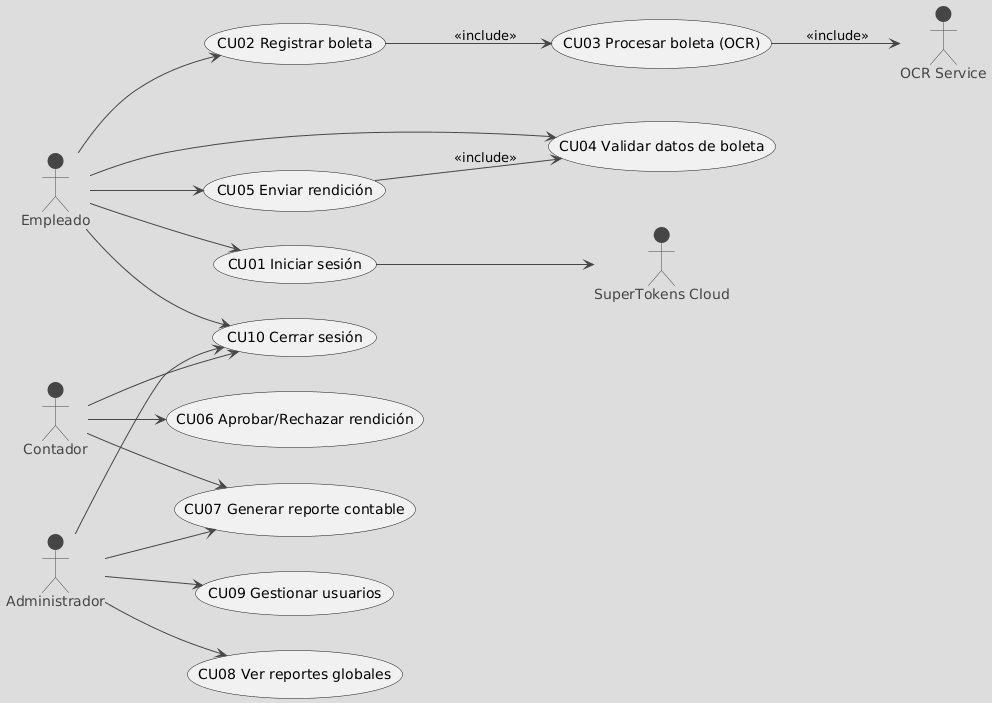

The diagram above was rendered by PlantUML. Its source (embedded in the PNG):
@startuml
!theme toy
left to right direction

actor Empleado
actor Contador
actor Administrador
actor "OCR Service" as OCR
actor "SuperTokens Cloud" as Auth

usecase "CU01 Iniciar sesión" as CU01
usecase "CU02 Registrar boleta" as CU02
usecase "CU03 Procesar boleta (OCR)" as CU03
usecase "CU04 Validar datos de boleta" as CU04
usecase "CU05 Enviar rendición" as CU05
usecase "CU06 Aprobar/Rechazar rendición" as CU06
usecase "CU07 Generar reporte contable" as CU07
usecase "CU08 Ver reportes globales" as CU08
usecase "CU09 Gestionar usuarios" as CU09
usecase "CU10 Cerrar sesión" as CU10

Empleado --> CU01
Empleado --> CU02
Empleado --> CU04
Empleado --> CU05
Empleado --> CU10

CU02 --> CU03 : <<include>>
CU05 --> CU04 : <<include>>
CU01 --> Auth

Contador --> CU06
Contador --> CU07
Contador --> CU10

Administrador --> CU07
Administrador --> CU08
Administrador --> CU09
Administrador --> CU10

CU03 --> OCR : <<include>>
@enduml